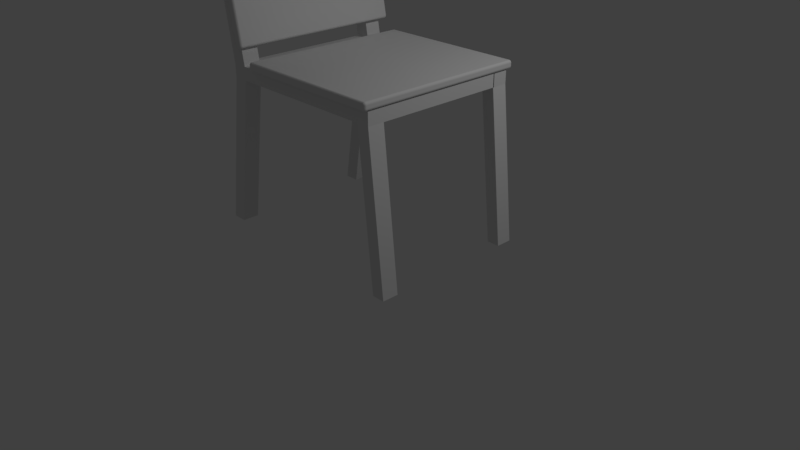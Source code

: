 # Source: chair.blend  (saved by Blender 2.79.0; exported with 4.5.12 LTS)
import bpy
from mathutils import Matrix  # noqa: F401  (used for matrix-valued properties, if any)

bpy.ops.wm.read_factory_settings(use_empty=True)
scene = bpy.context.scene
scene.name = 'Scene'

# ---- collections
col_collection_1 = bpy.data.collections.new('Collection 1'); scene.collection.children.link(col_collection_1)

# ---- materials (node trees are filled in below, after node groups)
mat_material_002 = bpy.data.materials.new('Material.002')
mat_material_002.alpha_threshold = 0.0
mat_material_002.use_transparent_shadow = False
mat_material_002.roughness = 0.5
mat_material_002.line_color = (0.0, 0.0, 0.0, 1.0)
mat_material = bpy.data.materials.new('Material')
mat_material.alpha_threshold = 0.0
mat_material.use_transparent_shadow = False
mat_material.roughness = 0.5
mat_material.line_color = (0.0, 0.0, 0.0, 1.0)

# ---- material node trees

# ---- world
world_world = bpy.data.worlds.new('World'); scene.world = world_world
world_world.color = (0.05088, 0.05088, 0.05088)
world_world.use_sun_shadow = False
world_world.sun_shadow_jitter_overblur = 0.0
world_world.cycles.sampling_method = 'MANUAL'

# ---- cameras
cam_camera = bpy.data.cameras.new('Camera')
cam_camera.clip_end = 100.0
cam_camera.lens = 35.0
cam_camera.sensor_width = 32.0
cam_camera.sensor_height = 18.0
cam_camera.ortho_scale = 7.314
cam_camera.dof.focus_distance = 0.0
cam_camera.dof.aperture_fstop = 128.0
cam_camera_001 = bpy.data.cameras.new('Camera.001')
cam_camera_001.clip_end = 100.0
cam_camera_001.lens = 35.0
cam_camera_001.sensor_width = 32.0
cam_camera_001.sensor_height = 18.0
cam_camera_001.ortho_scale = 7.314
cam_camera_001.dof.focus_distance = 0.0
cam_camera_001.dof.aperture_fstop = 128.0

# ---- lights
light_lamp = bpy.data.lights.new('Lamp', 'POINT')
light_lamp.transmission_factor = 0.0
light_lamp.cutoff_distance = 30.0
light_lamp.energy = 100.0
light_lamp.shadow_buffer_clip_start = 1.001
light_lamp.shadow_soft_size = 0.1
light_lamp.shadow_maximum_resolution = 0.006
light_lamp.use_absolute_resolution = True
light_lamp_001 = bpy.data.lights.new('Lamp.001', 'POINT')
light_lamp_001.transmission_factor = 0.0
light_lamp_001.cutoff_distance = 30.0
light_lamp_001.energy = 100.0
light_lamp_001.shadow_buffer_clip_start = 1.001
light_lamp_001.shadow_soft_size = 0.1
light_lamp_001.shadow_maximum_resolution = 0.006
light_lamp_001.use_absolute_resolution = True

# ---- meshes
me_cube_003 = bpy.data.meshes.new('Cube.003')
me_cube_003.from_pydata([(-1.774, -0.2032, 1.227), (-1.774, -0.2352, 1.259), (-1.806, -0.2032, 1.259), (-1.774, -0.2131, 1.228), (-1.774, -0.222, 1.233), (-1.784, -0.2032, 1.228), (-1.784, -0.2134, 1.23), (-1.784, -0.2216, 1.235), (-1.793, -0.2032, 1.233), (-1.792, -0.2131, 1.235), (-1.791, -0.2201, 1.238), (-1.784, -0.2336, 1.259), (-1.793, -0.2291, 1.259), (-1.774, -0.2336, 1.249), (-1.784, -0.2317, 1.249), (-1.792, -0.2275, 1.249), (-1.774, -0.2291, 1.24), (-1.784, -0.2274, 1.24), (-1.791, -0.2244, 1.242), (-1.804, -0.2032, 1.249), (-1.8, -0.2032, 1.24), (-1.804, -0.2131, 1.259), (-1.803, -0.2134, 1.249), (-1.798, -0.213, 1.24), (-1.8, -0.222, 1.259), (-1.798, -0.2216, 1.249), (-1.795, -0.2201, 1.242), (-1.774, -0.2352, 1.297), (-1.774, -0.2032, 1.329), (-1.806, -0.2032, 1.297), (-1.774, -0.2336, 1.307), (-1.774, -0.2291, 1.316), (-1.784, -0.2336, 1.297), (-1.784, -0.2317, 1.307), (-1.784, -0.2275, 1.316), (-1.793, -0.2291, 1.297), (-1.792, -0.2274, 1.307), (-1.791, -0.2244, 1.314), (-1.784, -0.2032, 1.328), (-1.793, -0.2032, 1.323), (-1.774, -0.2131, 1.328), (-1.784, -0.2134, 1.326), (-1.792, -0.213, 1.321), (-1.774, -0.222, 1.323), (-1.784, -0.2216, 1.321), (-1.791, -0.2201, 1.318), (-1.804, -0.2131, 1.297), (-1.8, -0.222, 1.297), (-1.804, -0.2032, 1.307), (-1.803, -0.2134, 1.307), (-1.798, -0.2216, 1.307), (-1.8, -0.2032, 1.316), (-1.798, -0.2131, 1.316), (-1.795, -0.2201, 1.314), (-1.774, 2.0, 1.227), (-1.806, 2.0, 1.259), (-1.774, 2.032, 1.259), (-1.784, 2.0, 1.228), (-1.793, 2.0, 1.233), (-1.774, 2.01, 1.228), (-1.784, 2.01, 1.23), (-1.792, 2.01, 1.235), (-1.774, 2.019, 1.233), (-1.784, 2.018, 1.235), (-1.791, 2.017, 1.238), (-1.804, 2.01, 1.259), (-1.8, 2.019, 1.259), (-1.804, 2.0, 1.249), (-1.803, 2.01, 1.249), (-1.798, 2.018, 1.249), (-1.8, 2.0, 1.24), (-1.798, 2.01, 1.24), (-1.795, 2.017, 1.242), (-1.774, 2.03, 1.249), (-1.774, 2.026, 1.24), (-1.784, 2.03, 1.259), (-1.784, 2.028, 1.249), (-1.784, 2.024, 1.24), (-1.793, 2.026, 1.259), (-1.792, 2.024, 1.249), (-1.791, 2.021, 1.242), (-1.774, 2.0, 1.329), (-1.774, 2.032, 1.297), (-1.806, 2.0, 1.297), (-1.774, 2.01, 1.328), (-1.774, 2.019, 1.323), (-1.784, 2.0, 1.328), (-1.784, 2.01, 1.326), (-1.784, 2.018, 1.321), (-1.793, 2.0, 1.323), (-1.792, 2.01, 1.321), (-1.791, 2.017, 1.318), (-1.784, 2.03, 1.297), (-1.793, 2.026, 1.297), (-1.774, 2.03, 1.307), (-1.784, 2.028, 1.307), (-1.792, 2.024, 1.307), (-1.774, 2.026, 1.316), (-1.784, 2.024, 1.316), (-1.791, 2.021, 1.314), (-1.804, 2.0, 1.307), (-1.8, 2.0, 1.316), (-1.804, 2.01, 1.297), (-1.803, 2.01, 1.307), (-1.798, 2.01, 1.316), (-1.8, 2.019, 1.297), (-1.798, 2.018, 1.307), (-1.795, 2.017, 1.314), (0.1621, -0.2032, 1.227), (0.1941, -0.2032, 1.259), (0.1621, -0.2352, 1.259), (0.172, -0.2032, 1.228), (0.1809, -0.2032, 1.233), (0.1621, -0.2131, 1.228), (0.1723, -0.2134, 1.23), (0.1805, -0.213, 1.235), (0.1621, -0.222, 1.233), (0.172, -0.2216, 1.235), (0.179, -0.2201, 1.238), (0.1925, -0.2131, 1.259), (0.188, -0.222, 1.259), (0.1925, -0.2032, 1.249), (0.1906, -0.2134, 1.249), (0.1864, -0.2216, 1.249), (0.188, -0.2032, 1.24), (0.1863, -0.2131, 1.24), (0.1833, -0.2201, 1.242), (0.1621, -0.2336, 1.249), (0.1621, -0.2291, 1.24), (0.172, -0.2336, 1.259), (0.1723, -0.2317, 1.249), (0.1719, -0.2275, 1.24), (0.1809, -0.2291, 1.259), (0.1805, -0.2274, 1.249), (0.179, -0.2244, 1.242), (0.1621, -0.2032, 1.329), (0.1621, -0.2352, 1.297), (0.1941, -0.2032, 1.297), (0.1621, -0.2131, 1.328), (0.1621, -0.222, 1.323), (0.172, -0.2032, 1.328), (0.1723, -0.2134, 1.326), (0.1719, -0.2216, 1.321), (0.1809, -0.2032, 1.323), (0.1805, -0.2131, 1.321), (0.179, -0.2201, 1.318), (0.172, -0.2336, 1.297), (0.1809, -0.2291, 1.297), (0.1621, -0.2336, 1.307), (0.1723, -0.2317, 1.307), (0.1805, -0.2275, 1.307), (0.1621, -0.2291, 1.316), (0.172, -0.2274, 1.316), (0.179, -0.2244, 1.314), (0.1925, -0.2032, 1.307), (0.188, -0.2032, 1.316), (0.1925, -0.2131, 1.297), (0.1906, -0.2134, 1.307), (0.1864, -0.213, 1.316), (0.188, -0.222, 1.297), (0.1863, -0.2216, 1.307), (0.1833, -0.2201, 1.314), (0.1621, 2.0, 1.227), (0.1621, 2.032, 1.259), (0.1941, 2.0, 1.259), (0.1621, 2.01, 1.228), (0.1621, 2.019, 1.233), (0.172, 2.0, 1.228), (0.1723, 2.01, 1.23), (0.1719, 2.018, 1.235), (0.1809, 2.0, 1.233), (0.1805, 2.01, 1.235), (0.179, 2.017, 1.238), (0.172, 2.03, 1.259), (0.1809, 2.026, 1.259), (0.1621, 2.03, 1.249), (0.1723, 2.028, 1.249), (0.1805, 2.024, 1.249), (0.1621, 2.026, 1.24), (0.172, 2.024, 1.24), (0.179, 2.021, 1.242), (0.1925, 2.0, 1.249), (0.188, 2.0, 1.24), (0.1925, 2.01, 1.259), (0.1906, 2.01, 1.249), (0.1864, 2.01, 1.24), (0.188, 2.019, 1.259), (0.1863, 2.018, 1.249), (0.1833, 2.017, 1.242), (0.1621, 2.0, 1.329), (0.1941, 2.0, 1.297), (0.1621, 2.032, 1.297), (0.172, 2.0, 1.328), (0.1809, 2.0, 1.323), (0.1621, 2.01, 1.328), (0.1723, 2.01, 1.326), (0.1805, 2.01, 1.321), (0.1621, 2.019, 1.323), (0.172, 2.018, 1.321), (0.179, 2.017, 1.318), (0.1925, 2.01, 1.297), (0.188, 2.019, 1.297), (0.1925, 2.0, 1.307), (0.1906, 2.01, 1.307), (0.1864, 2.018, 1.307), (0.188, 2.0, 1.316), (0.1863, 2.01, 1.316), (0.1833, 2.017, 1.314), (0.1621, 2.03, 1.307), (0.1621, 2.026, 1.316), (0.172, 2.03, 1.297), (0.1723, 2.028, 1.307), (0.1719, 2.024, 1.316), (0.1809, 2.026, 1.297), (0.1805, 2.024, 1.307), (0.179, 2.021, 1.314)], [], [(110, 136, 27, 1), (164, 190, 137, 109), (189, 81, 28, 135), (2, 29, 83, 55), (56, 82, 191, 163), (0, 3, 6, 5), (3, 4, 7, 6), (4, 16, 17, 7), (5, 6, 9, 8), (6, 7, 10, 9), (7, 17, 18, 10), (1, 11, 14, 13), (11, 12, 15, 14), (12, 24, 25, 15), (13, 14, 17, 16), (14, 15, 18, 17), (15, 25, 26, 18), (2, 19, 22, 21), (19, 20, 23, 22), (20, 8, 9, 23), (21, 22, 25, 24), (22, 23, 26, 25), (23, 9, 10, 26), (10, 18, 26), (27, 30, 33, 32), (30, 31, 34, 33), (31, 43, 44, 34), (32, 33, 36, 35), (33, 34, 37, 36), (34, 44, 45, 37), (28, 38, 41, 40), (38, 39, 42, 41), (39, 51, 52, 42), (40, 41, 44, 43), (41, 42, 45, 44), (42, 52, 53, 45), (29, 46, 49, 48), (46, 47, 50, 49), (47, 35, 36, 50), (48, 49, 52, 51), (49, 50, 53, 52), (50, 36, 37, 53), (37, 45, 53), (54, 57, 60, 59), (57, 58, 61, 60), (58, 70, 71, 61), (59, 60, 63, 62), (60, 61, 64, 63), (61, 71, 72, 64), (55, 65, 68, 67), (65, 66, 69, 68), (66, 78, 79, 69), (67, 68, 71, 70), (68, 69, 72, 71), (69, 79, 80, 72), (56, 73, 76, 75), (73, 74, 77, 76), (74, 62, 63, 77), (75, 76, 79, 78), (76, 77, 80, 79), (77, 63, 64, 80), (64, 72, 80), (81, 84, 87, 86), (84, 85, 88, 87), (85, 97, 98, 88), (86, 87, 90, 89), (87, 88, 91, 90), (88, 98, 99, 91), (82, 92, 95, 94), (92, 93, 96, 95), (93, 105, 106, 96), (94, 95, 98, 97), (95, 96, 99, 98), (96, 106, 107, 99), (83, 100, 103, 102), (100, 101, 104, 103), (101, 89, 90, 104), (102, 103, 106, 105), (103, 104, 107, 106), (104, 90, 91, 107), (91, 99, 107), (108, 111, 114, 113), (111, 112, 115, 114), (112, 124, 125, 115), (113, 114, 117, 116), (114, 115, 118, 117), (115, 125, 126, 118), (109, 119, 122, 121), (119, 120, 123, 122), (120, 132, 133, 123), (121, 122, 125, 124), (122, 123, 126, 125), (123, 133, 134, 126), (110, 127, 130, 129), (127, 128, 131, 130), (128, 116, 117, 131), (129, 130, 133, 132), (130, 131, 134, 133), (131, 117, 118, 134), (118, 126, 134), (135, 138, 141, 140), (138, 139, 142, 141), (139, 151, 152, 142), (140, 141, 144, 143), (141, 142, 145, 144), (142, 152, 153, 145), (136, 146, 149, 148), (146, 147, 150, 149), (147, 159, 160, 150), (148, 149, 152, 151), (149, 150, 153, 152), (150, 160, 161, 153), (137, 154, 157, 156), (154, 155, 158, 157), (155, 143, 144, 158), (156, 157, 160, 159), (157, 158, 161, 160), (158, 144, 145, 161), (145, 153, 161), (162, 165, 168, 167), (165, 166, 169, 168), (166, 178, 179, 169), (167, 168, 171, 170), (168, 169, 172, 171), (169, 179, 180, 172), (163, 173, 176, 175), (173, 174, 177, 176), (174, 186, 187, 177), (175, 176, 179, 178), (176, 177, 180, 179), (177, 187, 188, 180), (164, 181, 184, 183), (181, 182, 185, 184), (182, 170, 171, 185), (183, 184, 187, 186), (184, 185, 188, 187), (185, 171, 172, 188), (172, 180, 188), (189, 192, 195, 194), (192, 193, 196, 195), (193, 205, 206, 196), (194, 195, 198, 197), (195, 196, 199, 198), (196, 206, 207, 199), (190, 200, 203, 202), (200, 201, 204, 203), (201, 213, 214, 204), (202, 203, 206, 205), (203, 204, 207, 206), (204, 214, 215, 207), (191, 208, 211, 210), (208, 209, 212, 211), (209, 197, 198, 212), (210, 211, 214, 213), (211, 212, 215, 214), (212, 198, 199, 215), (199, 207, 215), (54, 0, 5, 57), (57, 5, 8, 58), (58, 8, 20, 70), (70, 20, 19, 67), (67, 19, 2, 55), (1, 27, 32, 11), (11, 32, 35, 12), (12, 35, 47, 24), (24, 47, 46, 21), (21, 46, 29, 2), (28, 81, 86, 38), (38, 86, 89, 39), (39, 89, 101, 51), (51, 101, 100, 48), (48, 100, 83, 29), (82, 56, 75, 92), (92, 75, 78, 93), (93, 78, 66, 105), (105, 66, 65, 102), (102, 65, 55, 83), (162, 54, 59, 165), (165, 59, 62, 166), (166, 62, 74, 178), (178, 74, 73, 175), (175, 73, 56, 163), (81, 189, 194, 84), (84, 194, 197, 85), (85, 197, 209, 97), (97, 209, 208, 94), (94, 208, 191, 82), (190, 164, 183, 200), (200, 183, 186, 201), (201, 186, 174, 213), (213, 174, 173, 210), (210, 173, 163, 191), (108, 162, 167, 111), (111, 167, 170, 112), (112, 170, 182, 124), (124, 182, 181, 121), (121, 181, 164, 109), (189, 135, 140, 192), (192, 140, 143, 193), (193, 143, 155, 205), (205, 155, 154, 202), (202, 154, 137, 190), (136, 110, 129, 146), (146, 129, 132, 147), (147, 132, 120, 159), (159, 120, 119, 156), (156, 119, 109, 137), (0, 108, 113, 3), (3, 113, 116, 4), (4, 116, 128, 16), (16, 128, 127, 13), (13, 127, 110, 1), (135, 28, 40, 138), (138, 40, 43, 139), (139, 43, 31, 151), (151, 31, 30, 148), (148, 30, 27, 136), (54, 162, 108, 0)])
me_cube_003.use_remesh_preserve_volume = False
me_cube_003.use_remesh_preserve_attributes = False
me_cube_003.use_mirror_vertex_groups = False
me_cube_003.update()
me_cube_002 = bpy.data.meshes.new('Cube.002')
me_cube_002.from_pydata([(1.0, -0.7855, 2.284), (1.0, -1.0, 2.284), (-1.0, -1.0, 2.284), (-1.0, -0.7855, 2.284), (1.0, -0.7855, 2.452), (1.0, -1.0, 2.452), (-1.0, -1.0, 2.452), (-1.0, -0.7855, 2.452), (-1.192, -1.0, 2.284), (-1.192, -0.7855, 2.284), (-1.192, -1.0, 2.452), (-1.192, -0.7855, 2.452), (-1.0, -1.0, 2.452), (-1.0, -0.7855, 2.452), (-1.192, -1.0, 2.452), (-1.192, -0.7855, 2.452), (-1.31, -1.0, 4.242), (-1.31, -0.7855, 4.242), (-1.502, -1.0, 4.242), (-1.502, -0.7855, 4.242), (-1.301, -1.0, 0.3551), (-1.301, -0.7855, 0.3551), (-1.493, -1.0, 0.3551), (-1.493, -0.7855, 0.3551), (1.167, -0.7855, 2.284), (1.167, -1.0, 2.284), (1.167, -0.7855, 2.452), (1.167, -1.0, 2.452), (1.205, -0.7855, 0.3109), (1.205, -1.0, 0.3109), (1.371, -0.7855, 0.3109), (1.371, -1.0, 0.3109), (1.0, -2.696, 2.284), (1.0, -2.911, 2.284), (-1.0, -2.911, 2.284), (-1.0, -2.696, 2.284), (1.0, -2.696, 2.452), (1.0, -2.911, 2.452), (-1.0, -2.911, 2.452), (-1.0, -2.696, 2.452), (-1.192, -2.911, 2.284), (-1.192, -2.696, 2.284), (-1.192, -2.911, 2.452), (-1.192, -2.696, 2.452), (-1.0, -2.911, 2.452), (-1.0, -2.696, 2.452), (-1.192, -2.911, 2.452), (-1.192, -2.696, 2.452), (-1.31, -2.911, 4.242), (-1.31, -2.696, 4.242), (-1.502, -2.911, 4.242), (-1.502, -2.696, 4.242), (-1.301, -2.911, 0.3551), (-1.301, -2.696, 0.3551), (-1.493, -2.911, 0.3551), (-1.493, -2.696, 0.3551), (1.167, -2.696, 2.284), (1.167, -2.911, 2.284), (1.167, -2.696, 2.452), (1.167, -2.911, 2.452), (1.205, -2.696, 0.3109), (1.205, -2.911, 0.3109), (1.371, -2.696, 0.3109), (1.371, -2.911, 0.3109), (1.0, -0.988, 2.284), (1.0, -0.988, 2.452), (1.167, -0.988, 2.284), (1.167, -0.988, 2.452), (-1.0, -0.9795, 2.284), (-1.0, -0.9795, 2.452), (-1.192, -0.9795, 2.284), (-1.192, -0.9795, 2.452), (-1.31, -2.911, 4.242), (-1.31, -2.696, 4.242), (-1.502, -2.911, 4.242), (-1.502, -2.696, 4.242)], [], [(0, 1, 2, 3), (4, 7, 6, 5), (4, 5, 27, 26), (1, 5, 6, 2), (7, 3, 9, 11), (4, 0, 3, 7), (8, 10, 11, 9), (2, 8, 22, 20), (2, 6, 10, 8), (10, 6, 12, 14), (14, 12, 16, 18), (7, 11, 15, 13), (11, 10, 14, 15), (6, 7, 13, 12), (16, 17, 19, 18), (15, 14, 18, 19), (13, 15, 19, 17), (12, 13, 17, 16), (21, 20, 22, 23), (3, 2, 20, 21), (9, 3, 21, 23), (8, 9, 23, 22), (24, 26, 27, 25), (5, 1, 25, 27), (0, 4, 26, 24), (0, 24, 30, 28), (29, 28, 30, 31), (25, 1, 29, 31), (1, 0, 28, 29), (24, 25, 31, 30), (32, 33, 34, 35), (36, 39, 38, 37), (36, 37, 59, 58), (33, 37, 38, 34), (35, 41, 70, 68), (36, 32, 35, 39), (40, 42, 43, 41), (34, 40, 54, 52), (34, 38, 42, 40), (42, 38, 44, 46), (46, 44, 48, 50), (39, 43, 47, 45), (43, 42, 46, 47), (38, 39, 45, 44), (49, 51, 75, 73), (47, 46, 50, 51), (45, 47, 51, 49), (44, 45, 49, 48), (53, 52, 54, 55), (35, 34, 52, 53), (41, 35, 53, 55), (40, 41, 55, 54), (56, 58, 59, 57), (37, 33, 57, 59), (36, 58, 67, 65), (32, 56, 62, 60), (61, 60, 62, 63), (57, 33, 61, 63), (33, 32, 60, 61), (56, 57, 63, 62), (64, 65, 67, 66), (58, 56, 66, 67), (32, 36, 65, 64), (56, 32, 64, 66), (69, 68, 70, 71), (41, 43, 71, 70), (43, 39, 69, 71), (39, 35, 68, 69), (72, 73, 75, 74), (48, 49, 73, 72), (50, 48, 72, 74), (51, 50, 74, 75)])
me_cube_002.polygons.foreach_set('material_index', [0, 0, 0, 0, 0, 0, 0, 0, 0, 0, 0, 0, 0, 0, 0, 0, 0, 0, 0, 0, 0, 0, 0, 0, 0, 0, 0, 0, 0, 0, 1, 1, 1, 1, 1, 1, 1, 1, 1, 1, 1, 1, 1, 1, 1, 1, 1, 1, 1, 1, 1, 1, 1, 1, 1, 1, 1, 1, 1, 1, 1, 1, 1, 1, 1, 1, 1, 1, 1, 1, 1, 1])
me_cube_002.materials.append(mat_material_002)
me_cube_002.materials.append(mat_material)
me_cube_002.use_remesh_preserve_volume = False
me_cube_002.use_remesh_preserve_attributes = False
me_cube_002.use_mirror_vertex_groups = False
me_cube_002.update()
me_cube_004 = bpy.data.meshes.new('Cube.004')
me_cube_004.from_pydata([(-1.774, -0.2032, 1.227), (-1.774, -0.2352, 1.259), (-1.806, -0.2032, 1.259), (-1.774, -0.2131, 1.228), (-1.774, -0.222, 1.233), (-1.784, -0.2032, 1.228), (-1.784, -0.2134, 1.23), (-1.784, -0.2216, 1.235), (-1.793, -0.2032, 1.233), (-1.792, -0.2131, 1.235), (-1.791, -0.2201, 1.238), (-1.784, -0.2336, 1.259), (-1.793, -0.2291, 1.259), (-1.774, -0.2336, 1.249), (-1.784, -0.2317, 1.249), (-1.792, -0.2275, 1.249), (-1.774, -0.2291, 1.24), (-1.784, -0.2274, 1.24), (-1.791, -0.2244, 1.242), (-1.804, -0.2032, 1.249), (-1.8, -0.2032, 1.24), (-1.804, -0.2131, 1.259), (-1.803, -0.2134, 1.249), (-1.798, -0.213, 1.24), (-1.8, -0.222, 1.259), (-1.798, -0.2216, 1.249), (-1.795, -0.2201, 1.242), (-1.774, -0.2352, 1.297), (-1.774, -0.2032, 1.329), (-1.806, -0.2032, 1.297), (-1.774, -0.2336, 1.307), (-1.774, -0.2291, 1.316), (-1.784, -0.2336, 1.297), (-1.784, -0.2317, 1.307), (-1.784, -0.2275, 1.316), (-1.793, -0.2291, 1.297), (-1.792, -0.2274, 1.307), (-1.791, -0.2244, 1.314), (-1.784, -0.2032, 1.328), (-1.793, -0.2032, 1.323), (-1.774, -0.2131, 1.328), (-1.784, -0.2134, 1.326), (-1.792, -0.213, 1.321), (-1.774, -0.222, 1.323), (-1.784, -0.2216, 1.321), (-1.791, -0.2201, 1.318), (-1.804, -0.2131, 1.297), (-1.8, -0.222, 1.297), (-1.804, -0.2032, 1.307), (-1.803, -0.2134, 1.307), (-1.798, -0.2216, 1.307), (-1.8, -0.2032, 1.316), (-1.798, -0.2131, 1.316), (-1.795, -0.2201, 1.314), (-1.774, 2.0, 1.227), (-1.806, 2.0, 1.259), (-1.774, 2.032, 1.259), (-1.784, 2.0, 1.228), (-1.793, 2.0, 1.233), (-1.774, 2.01, 1.228), (-1.784, 2.01, 1.23), (-1.792, 2.01, 1.235), (-1.774, 2.019, 1.233), (-1.784, 2.018, 1.235), (-1.791, 2.017, 1.238), (-1.804, 2.01, 1.259), (-1.8, 2.019, 1.259), (-1.804, 2.0, 1.249), (-1.803, 2.01, 1.249), (-1.798, 2.018, 1.249), (-1.8, 2.0, 1.24), (-1.798, 2.01, 1.24), (-1.795, 2.017, 1.242), (-1.774, 2.03, 1.249), (-1.774, 2.026, 1.24), (-1.784, 2.03, 1.259), (-1.784, 2.028, 1.249), (-1.784, 2.024, 1.24), (-1.793, 2.026, 1.259), (-1.792, 2.024, 1.249), (-1.791, 2.021, 1.242), (-1.774, 2.0, 1.329), (-1.774, 2.032, 1.297), (-1.806, 2.0, 1.297), (-1.774, 2.01, 1.328), (-1.774, 2.019, 1.323), (-1.784, 2.0, 1.328), (-1.784, 2.01, 1.326), (-1.784, 2.018, 1.321), (-1.793, 2.0, 1.323), (-1.792, 2.01, 1.321), (-1.791, 2.017, 1.318), (-1.784, 2.03, 1.297), (-1.793, 2.026, 1.297), (-1.774, 2.03, 1.307), (-1.784, 2.028, 1.307), (-1.792, 2.024, 1.307), (-1.774, 2.026, 1.316), (-1.784, 2.024, 1.316), (-1.791, 2.021, 1.314), (-1.804, 2.0, 1.307), (-1.8, 2.0, 1.316), (-1.804, 2.01, 1.297), (-1.803, 2.01, 1.307), (-1.798, 2.01, 1.316), (-1.8, 2.019, 1.297), (-1.798, 2.018, 1.307), (-1.795, 2.017, 1.314), (0.1621, -0.2032, 1.227), (0.1941, -0.2032, 1.259), (0.1621, -0.2352, 1.259), (0.172, -0.2032, 1.228), (0.1809, -0.2032, 1.233), (0.1621, -0.2131, 1.228), (0.1723, -0.2134, 1.23), (0.1805, -0.213, 1.235), (0.1621, -0.222, 1.233), (0.172, -0.2216, 1.235), (0.179, -0.2201, 1.238), (0.1925, -0.2131, 1.259), (0.188, -0.222, 1.259), (0.1925, -0.2032, 1.249), (0.1906, -0.2134, 1.249), (0.1864, -0.2216, 1.249), (0.188, -0.2032, 1.24), (0.1863, -0.2131, 1.24), (0.1833, -0.2201, 1.242), (0.1621, -0.2336, 1.249), (0.1621, -0.2291, 1.24), (0.172, -0.2336, 1.259), (0.1723, -0.2317, 1.249), (0.1719, -0.2275, 1.24), (0.1809, -0.2291, 1.259), (0.1805, -0.2274, 1.249), (0.179, -0.2244, 1.242), (0.1621, -0.2032, 1.329), (0.1621, -0.2352, 1.297), (0.1941, -0.2032, 1.297), (0.1621, -0.2131, 1.328), (0.1621, -0.222, 1.323), (0.172, -0.2032, 1.328), (0.1723, -0.2134, 1.326), (0.1719, -0.2216, 1.321), (0.1809, -0.2032, 1.323), (0.1805, -0.2131, 1.321), (0.179, -0.2201, 1.318), (0.172, -0.2336, 1.297), (0.1809, -0.2291, 1.297), (0.1621, -0.2336, 1.307), (0.1723, -0.2317, 1.307), (0.1805, -0.2275, 1.307), (0.1621, -0.2291, 1.316), (0.172, -0.2274, 1.316), (0.179, -0.2244, 1.314), (0.1925, -0.2032, 1.307), (0.188, -0.2032, 1.316), (0.1925, -0.2131, 1.297), (0.1906, -0.2134, 1.307), (0.1864, -0.213, 1.316), (0.188, -0.222, 1.297), (0.1863, -0.2216, 1.307), (0.1833, -0.2201, 1.314), (0.1621, 2.0, 1.227), (0.1621, 2.032, 1.259), (0.1941, 2.0, 1.259), (0.1621, 2.01, 1.228), (0.1621, 2.019, 1.233), (0.172, 2.0, 1.228), (0.1723, 2.01, 1.23), (0.1719, 2.018, 1.235), (0.1809, 2.0, 1.233), (0.1805, 2.01, 1.235), (0.179, 2.017, 1.238), (0.172, 2.03, 1.259), (0.1809, 2.026, 1.259), (0.1621, 2.03, 1.249), (0.1723, 2.028, 1.249), (0.1805, 2.024, 1.249), (0.1621, 2.026, 1.24), (0.172, 2.024, 1.24), (0.179, 2.021, 1.242), (0.1925, 2.0, 1.249), (0.188, 2.0, 1.24), (0.1925, 2.01, 1.259), (0.1906, 2.01, 1.249), (0.1864, 2.01, 1.24), (0.188, 2.019, 1.259), (0.1863, 2.018, 1.249), (0.1833, 2.017, 1.242), (0.1621, 2.0, 1.329), (0.1941, 2.0, 1.297), (0.1621, 2.032, 1.297), (0.172, 2.0, 1.328), (0.1809, 2.0, 1.323), (0.1621, 2.01, 1.328), (0.1723, 2.01, 1.326), (0.1805, 2.01, 1.321), (0.1621, 2.019, 1.323), (0.172, 2.018, 1.321), (0.179, 2.017, 1.318), (0.1925, 2.01, 1.297), (0.188, 2.019, 1.297), (0.1925, 2.0, 1.307), (0.1906, 2.01, 1.307), (0.1864, 2.018, 1.307), (0.188, 2.0, 1.316), (0.1863, 2.01, 1.316), (0.1833, 2.017, 1.314), (0.1621, 2.03, 1.307), (0.1621, 2.026, 1.316), (0.172, 2.03, 1.297), (0.1723, 2.028, 1.307), (0.1719, 2.024, 1.316), (0.1809, 2.026, 1.297), (0.1805, 2.024, 1.307), (0.179, 2.021, 1.314)], [], [(110, 136, 27, 1), (164, 190, 137, 109), (189, 81, 28, 135), (2, 29, 83, 55), (56, 82, 191, 163), (0, 3, 6, 5), (3, 4, 7, 6), (4, 16, 17, 7), (5, 6, 9, 8), (6, 7, 10, 9), (7, 17, 18, 10), (1, 11, 14, 13), (11, 12, 15, 14), (12, 24, 25, 15), (13, 14, 17, 16), (14, 15, 18, 17), (15, 25, 26, 18), (2, 19, 22, 21), (19, 20, 23, 22), (20, 8, 9, 23), (21, 22, 25, 24), (22, 23, 26, 25), (23, 9, 10, 26), (10, 18, 26), (27, 30, 33, 32), (30, 31, 34, 33), (31, 43, 44, 34), (32, 33, 36, 35), (33, 34, 37, 36), (34, 44, 45, 37), (28, 38, 41, 40), (38, 39, 42, 41), (39, 51, 52, 42), (40, 41, 44, 43), (41, 42, 45, 44), (42, 52, 53, 45), (29, 46, 49, 48), (46, 47, 50, 49), (47, 35, 36, 50), (48, 49, 52, 51), (49, 50, 53, 52), (50, 36, 37, 53), (37, 45, 53), (54, 57, 60, 59), (57, 58, 61, 60), (58, 70, 71, 61), (59, 60, 63, 62), (60, 61, 64, 63), (61, 71, 72, 64), (55, 65, 68, 67), (65, 66, 69, 68), (66, 78, 79, 69), (67, 68, 71, 70), (68, 69, 72, 71), (69, 79, 80, 72), (56, 73, 76, 75), (73, 74, 77, 76), (74, 62, 63, 77), (75, 76, 79, 78), (76, 77, 80, 79), (77, 63, 64, 80), (64, 72, 80), (81, 84, 87, 86), (84, 85, 88, 87), (85, 97, 98, 88), (86, 87, 90, 89), (87, 88, 91, 90), (88, 98, 99, 91), (82, 92, 95, 94), (92, 93, 96, 95), (93, 105, 106, 96), (94, 95, 98, 97), (95, 96, 99, 98), (96, 106, 107, 99), (83, 100, 103, 102), (100, 101, 104, 103), (101, 89, 90, 104), (102, 103, 106, 105), (103, 104, 107, 106), (104, 90, 91, 107), (91, 99, 107), (108, 111, 114, 113), (111, 112, 115, 114), (112, 124, 125, 115), (113, 114, 117, 116), (114, 115, 118, 117), (115, 125, 126, 118), (109, 119, 122, 121), (119, 120, 123, 122), (120, 132, 133, 123), (121, 122, 125, 124), (122, 123, 126, 125), (123, 133, 134, 126), (110, 127, 130, 129), (127, 128, 131, 130), (128, 116, 117, 131), (129, 130, 133, 132), (130, 131, 134, 133), (131, 117, 118, 134), (118, 126, 134), (135, 138, 141, 140), (138, 139, 142, 141), (139, 151, 152, 142), (140, 141, 144, 143), (141, 142, 145, 144), (142, 152, 153, 145), (136, 146, 149, 148), (146, 147, 150, 149), (147, 159, 160, 150), (148, 149, 152, 151), (149, 150, 153, 152), (150, 160, 161, 153), (137, 154, 157, 156), (154, 155, 158, 157), (155, 143, 144, 158), (156, 157, 160, 159), (157, 158, 161, 160), (158, 144, 145, 161), (145, 153, 161), (162, 165, 168, 167), (165, 166, 169, 168), (166, 178, 179, 169), (167, 168, 171, 170), (168, 169, 172, 171), (169, 179, 180, 172), (163, 173, 176, 175), (173, 174, 177, 176), (174, 186, 187, 177), (175, 176, 179, 178), (176, 177, 180, 179), (177, 187, 188, 180), (164, 181, 184, 183), (181, 182, 185, 184), (182, 170, 171, 185), (183, 184, 187, 186), (184, 185, 188, 187), (185, 171, 172, 188), (172, 180, 188), (189, 192, 195, 194), (192, 193, 196, 195), (193, 205, 206, 196), (194, 195, 198, 197), (195, 196, 199, 198), (196, 206, 207, 199), (190, 200, 203, 202), (200, 201, 204, 203), (201, 213, 214, 204), (202, 203, 206, 205), (203, 204, 207, 206), (204, 214, 215, 207), (191, 208, 211, 210), (208, 209, 212, 211), (209, 197, 198, 212), (210, 211, 214, 213), (211, 212, 215, 214), (212, 198, 199, 215), (199, 207, 215), (54, 0, 5, 57), (57, 5, 8, 58), (58, 8, 20, 70), (70, 20, 19, 67), (67, 19, 2, 55), (1, 27, 32, 11), (11, 32, 35, 12), (12, 35, 47, 24), (24, 47, 46, 21), (21, 46, 29, 2), (28, 81, 86, 38), (38, 86, 89, 39), (39, 89, 101, 51), (51, 101, 100, 48), (48, 100, 83, 29), (82, 56, 75, 92), (92, 75, 78, 93), (93, 78, 66, 105), (105, 66, 65, 102), (102, 65, 55, 83), (162, 54, 59, 165), (165, 59, 62, 166), (166, 62, 74, 178), (178, 74, 73, 175), (175, 73, 56, 163), (81, 189, 194, 84), (84, 194, 197, 85), (85, 197, 209, 97), (97, 209, 208, 94), (94, 208, 191, 82), (190, 164, 183, 200), (200, 183, 186, 201), (201, 186, 174, 213), (213, 174, 173, 210), (210, 173, 163, 191), (108, 162, 167, 111), (111, 167, 170, 112), (112, 170, 182, 124), (124, 182, 181, 121), (121, 181, 164, 109), (189, 135, 140, 192), (192, 140, 143, 193), (193, 143, 155, 205), (205, 155, 154, 202), (202, 154, 137, 190), (136, 110, 129, 146), (146, 129, 132, 147), (147, 132, 120, 159), (159, 120, 119, 156), (156, 119, 109, 137), (0, 108, 113, 3), (3, 113, 116, 4), (4, 116, 128, 16), (16, 128, 127, 13), (13, 127, 110, 1), (135, 28, 40, 138), (138, 40, 43, 139), (139, 43, 31, 151), (151, 31, 30, 148), (148, 30, 27, 136), (54, 162, 108, 0)])
me_cube_004.use_remesh_preserve_volume = False
me_cube_004.use_remesh_preserve_attributes = False
me_cube_004.use_mirror_vertex_groups = False
me_cube_004.update()

# ---- objects
ob_cube_002 = bpy.data.objects.new('Cube.002', me_cube_003)
ob_lamp = bpy.data.objects.new('Lamp', light_lamp)
ob_camera = bpy.data.objects.new('Camera', cam_camera)
ob_camera_001 = bpy.data.objects.new('Camera.001', cam_camera_001)
ob_cube_001 = bpy.data.objects.new('Cube.001', me_cube_002)
ob_lamp_001 = bpy.data.objects.new('Lamp.001', light_lamp_001)
ob_cube_003 = bpy.data.objects.new('Cube.003', me_cube_004)

# ---- transforms, parenting, visibility, modifiers, constraints
ob_cube_002.location = (1.0, -0.8357, 1.231)
ob_cube_002.lineart.crease_threshold = 0.0
ob_lamp.location = (4.076, 1.005, 5.904)
ob_lamp.rotation_euler = (0.6503, 0.05522, 1.866)
ob_lamp.lock_rotations_4d = False
ob_lamp.empty_display_type = 'ARROWS'
ob_lamp.color = (0.0, 0.0, 0.0, 0.0)
ob_lamp.lineart.crease_threshold = 0.0
ob_camera.location = (7.481, -6.508, 5.344)
ob_camera.rotation_euler = (1.109, 0.0, 0.8149)
ob_camera.lock_rotations_4d = False
ob_camera.empty_display_type = 'ARROWS'
ob_camera.color = (0.0, 0.0, 0.0, 0.0)
ob_camera.display_type = 'WIRE'
ob_camera.lineart.crease_threshold = 0.0
ob_camera_001.location = (7.481, -4.597, 5.344)
ob_camera_001.rotation_euler = (1.109, 0.0, 0.8149)
ob_camera_001.lock_rotations_4d = False
ob_camera_001.empty_display_type = 'ARROWS'
ob_camera_001.color = (0.0, 0.0, 0.0, 0.0)
ob_camera_001.display_type = 'WIRE'
ob_camera_001.lineart.crease_threshold = 0.0
ob_cube_001.location = (0.0, 1.911, 0.0)
ob_cube_001.lock_rotations_4d = False
ob_cube_001.empty_display_type = 'ARROWS'
ob_cube_001.lineart.crease_threshold = 0.0
ob_lamp_001.location = (4.076, 2.916, 5.904)
ob_lamp_001.rotation_euler = (0.6503, 0.05522, 1.866)
ob_lamp_001.lock_rotations_4d = False
ob_lamp_001.empty_display_type = 'ARROWS'
ob_lamp_001.color = (0.0, 0.0, 0.0, 0.0)
ob_lamp_001.lineart.crease_threshold = 0.0
ob_cube_003.location = (-2.276, -0.8357, 2.627)
ob_cube_003.rotation_euler = (0.0, 1.381, 0.0)
ob_cube_003.lineart.crease_threshold = 0.0

# ---- collection membership
col_collection_1.objects.link(ob_cube_002)
col_collection_1.objects.link(ob_lamp)
col_collection_1.objects.link(ob_camera)
col_collection_1.objects.link(ob_camera_001)
col_collection_1.objects.link(ob_cube_001)
col_collection_1.objects.link(ob_lamp_001)
col_collection_1.objects.link(ob_cube_003)

# ---- scene / render settings (as saved in the file)
scene.camera = ob_camera
scene.frame_start = 1; scene.frame_end = 250; scene.frame_set(1)
scene.render.engine = 'BLENDER_EEVEE_NEXT'
scene.render.resolution_percentage = 50
scene.render.dither_intensity = 0.0
scene.cycles.use_denoising = False
scene.cycles.samples = 128
scene.cycles.sampling_pattern = 'TABULATED_SOBOL'
scene.cycles.use_adaptive_sampling = False
scene.cycles.use_light_tree = False
scene.cycles.blur_glossy = 0.0
scene.cycles.sample_clamp_indirect = 0.0
scene.view_settings.view_transform = 'Standard'
bpy.context.view_layer.update()
